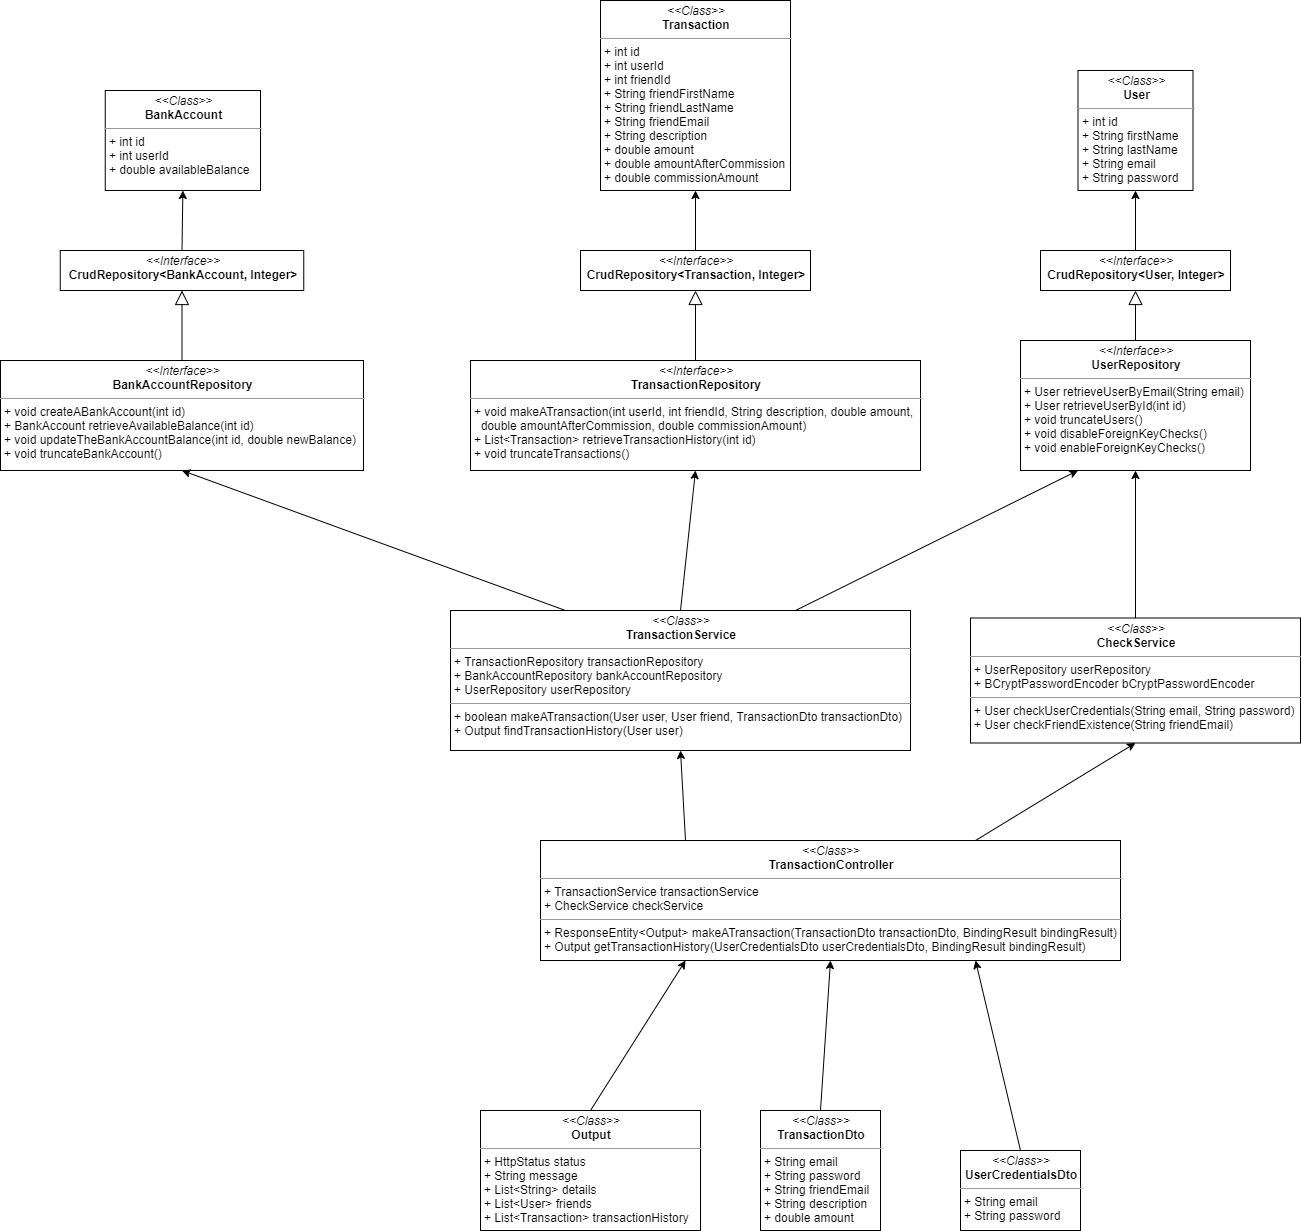

The diagram above was exported from draw.io. Its source (the exported page's mxGraphModel, read from the mxfile embedded in the PNG):
<mxGraphModel dx="768" dy="1651" grid="1" gridSize="10" guides="1" tooltips="1" connect="1" arrows="0" fold="1" page="1" pageScale="1" pageWidth="827" pageHeight="1169" math="0" shadow="0">
  <root>
    <mxCell id="0" />
    <mxCell id="1" parent="0" />
    <mxCell id="gZ7LoZNWm2xO74KZZJub-3" value="&lt;p style=&quot;margin: 0px ; margin-top: 4px ; text-align: center&quot;&gt;&lt;i&gt;&amp;lt;&amp;lt;&lt;/i&gt;&lt;i&gt;Interface&lt;/i&gt;&lt;i&gt;&amp;gt;&amp;gt;&lt;/i&gt;&lt;br&gt;&lt;b&gt;BankAccountRepository&lt;/b&gt;&lt;br&gt;&lt;/p&gt;&lt;hr size=&quot;1&quot;&gt;&lt;p style=&quot;margin: 0px ; margin-left: 4px&quot;&gt;+&amp;nbsp;void createABankAccount(int id)&lt;/p&gt;&lt;p style=&quot;margin: 0px ; margin-left: 4px&quot;&gt;+&amp;nbsp;BankAccount retrieveAvailableBalance(int id)&lt;/p&gt;&lt;p style=&quot;margin: 0px ; margin-left: 4px&quot;&gt;+&amp;nbsp;void updateTheBankAccountBalance(int id, double newBalance)&lt;/p&gt;&lt;p style=&quot;margin: 0px ; margin-left: 4px&quot;&gt;+&amp;nbsp;void truncateBankAccount()&lt;/p&gt;" style="verticalAlign=top;align=left;overflow=fill;fontSize=12;fontFamily=Helvetica;html=1;" parent="1" vertex="1">
      <mxGeometry x="440" y="-150" width="363" height="110" as="geometry" />
    </mxCell>
    <mxCell id="gZ7LoZNWm2xO74KZZJub-5" value="&lt;p style=&quot;margin: 0px ; margin-top: 4px ; text-align: center&quot;&gt;&lt;i&gt;&amp;lt;&amp;lt;Interface&amp;gt;&amp;gt;&lt;/i&gt;&lt;br&gt;&lt;b&gt;CrudRepository&amp;lt;BankAccount, Integer&amp;gt;&lt;/b&gt;&lt;/p&gt;" style="verticalAlign=top;align=left;overflow=fill;fontSize=12;fontFamily=Helvetica;html=1;" parent="1" vertex="1">
      <mxGeometry x="499.75" y="-260" width="243.5" height="40" as="geometry" />
    </mxCell>
    <mxCell id="gZ7LoZNWm2xO74KZZJub-6" value="&lt;p style=&quot;margin: 0px ; margin-top: 4px ; text-align: center&quot;&gt;&lt;i&gt;&amp;lt;&amp;lt;&lt;/i&gt;&lt;i&gt;Class&lt;/i&gt;&lt;i&gt;&amp;gt;&amp;gt;&lt;/i&gt;&lt;br&gt;&lt;b&gt;BankAccount&lt;/b&gt;&lt;br&gt;&lt;/p&gt;&lt;hr size=&quot;1&quot;&gt;&lt;p style=&quot;margin: 0px ; margin-left: 4px&quot;&gt;+ int id&lt;/p&gt;&lt;p style=&quot;margin: 0px ; margin-left: 4px&quot;&gt;+ int userId&lt;/p&gt;&lt;p style=&quot;margin: 0px ; margin-left: 4px&quot;&gt;+&amp;nbsp;double availableBalance&lt;/p&gt;" style="verticalAlign=top;align=left;overflow=fill;fontSize=12;fontFamily=Helvetica;html=1;" parent="1" vertex="1">
      <mxGeometry x="544.75" y="-420" width="155.25" height="100" as="geometry" />
    </mxCell>
    <mxCell id="gZ7LoZNWm2xO74KZZJub-15" value="&lt;p style=&quot;margin: 0px ; margin-top: 4px ; text-align: center&quot;&gt;&lt;i&gt;&amp;lt;&amp;lt;Class&amp;gt;&amp;gt;&lt;/i&gt;&lt;br&gt;&lt;b&gt;TransactionController&lt;/b&gt;&lt;br&gt;&lt;/p&gt;&lt;hr size=&quot;1&quot;&gt;&lt;p style=&quot;margin: 0px ; margin-left: 4px&quot;&gt;+ TransactionService transactionService&lt;br&gt;&lt;/p&gt;&lt;p style=&quot;margin: 0px ; margin-left: 4px&quot;&gt;+&amp;nbsp;CheckService checkService&lt;/p&gt;&lt;hr size=&quot;1&quot;&gt;&lt;p style=&quot;margin: 0px ; margin-left: 4px&quot;&gt;+&amp;nbsp;ResponseEntity&amp;lt;Output&amp;gt; makeATransaction(TransactionDto transactionDto, BindingResult bindingResult)&lt;/p&gt;&lt;p style=&quot;margin: 0px ; margin-left: 4px&quot;&gt;+&amp;nbsp;Output getTransactionHistory(UserCredentialsDto userCredentialsDto, BindingResult bindingResult)&lt;/p&gt;" style="verticalAlign=top;align=left;overflow=fill;fontSize=12;fontFamily=Helvetica;html=1;" parent="1" vertex="1">
      <mxGeometry x="980" y="330" width="580" height="120" as="geometry" />
    </mxCell>
    <mxCell id="gZ7LoZNWm2xO74KZZJub-16" value="&lt;p style=&quot;margin: 0px ; margin-top: 4px ; text-align: center&quot;&gt;&lt;i&gt;&amp;lt;&amp;lt;Class&amp;gt;&amp;gt;&lt;/i&gt;&lt;br&gt;&lt;b&gt;TransactionService&lt;/b&gt;&lt;br&gt;&lt;/p&gt;&lt;hr size=&quot;1&quot;&gt;&lt;p style=&quot;margin: 0px ; margin-left: 4px&quot;&gt;+ TransactionRepository transactionRepository&lt;br&gt;&lt;/p&gt;&lt;p style=&quot;margin: 0px ; margin-left: 4px&quot;&gt;+&amp;nbsp;BankAccountRepository bankAccountRepository&lt;/p&gt;&lt;p style=&quot;margin: 0px ; margin-left: 4px&quot;&gt;+&amp;nbsp;UserRepository userRepository&lt;/p&gt;&lt;hr size=&quot;1&quot;&gt;&lt;p style=&quot;margin: 0px ; margin-left: 4px&quot;&gt;+&amp;nbsp;boolean makeATransaction(User user, User friend, TransactionDto transactionDto)&lt;/p&gt;&lt;p style=&quot;margin: 0px ; margin-left: 4px&quot;&gt;+&amp;nbsp;Output findTransactionHistory(User user)&lt;/p&gt;" style="verticalAlign=top;align=left;overflow=fill;fontSize=12;fontFamily=Helvetica;html=1;" parent="1" vertex="1">
      <mxGeometry x="890" y="100" width="460" height="140" as="geometry" />
    </mxCell>
    <mxCell id="gZ7LoZNWm2xO74KZZJub-17" value="&lt;p style=&quot;margin: 0px ; margin-top: 4px ; text-align: center&quot;&gt;&lt;i&gt;&amp;lt;&amp;lt;&lt;/i&gt;&lt;i&gt;Interface&lt;/i&gt;&lt;i&gt;&amp;gt;&amp;gt;&lt;/i&gt;&lt;br&gt;&lt;b&gt;TransactionRepository&lt;/b&gt;&lt;br&gt;&lt;/p&gt;&lt;hr size=&quot;1&quot;&gt;&lt;p style=&quot;margin: 0px ; margin-left: 4px&quot;&gt;+&amp;nbsp;&lt;span&gt;void makeATransaction(int userId, int friendId,&amp;nbsp;&lt;/span&gt;&lt;span&gt;String description,&amp;nbsp;&lt;/span&gt;&lt;span&gt;double amount,&lt;/span&gt;&lt;/p&gt;&lt;p style=&quot;margin: 0px ; margin-left: 4px&quot;&gt;&lt;span&gt;&#09;&#09;&#09;&#09;&#09;&#09;&lt;/span&gt;&amp;nbsp; double amountAfterCommission,&amp;nbsp;&lt;span&gt;double commissionAmount)&lt;/span&gt;&lt;/p&gt;&lt;p style=&quot;margin: 0px ; margin-left: 4px&quot;&gt;+&amp;nbsp;List&amp;lt;Transaction&amp;gt; retrieveTransactionHistory(int id)&lt;/p&gt;&lt;p style=&quot;margin: 0px ; margin-left: 4px&quot;&gt;+&amp;nbsp;void truncateTransactions()&lt;/p&gt;" style="verticalAlign=top;align=left;overflow=fill;fontSize=12;fontFamily=Helvetica;html=1;" parent="1" vertex="1">
      <mxGeometry x="910" y="-150" width="450" height="110" as="geometry" />
    </mxCell>
    <mxCell id="gZ7LoZNWm2xO74KZZJub-18" value="&lt;p style=&quot;margin: 0px ; margin-top: 4px ; text-align: center&quot;&gt;&lt;i&gt;&amp;lt;&amp;lt;Interface&amp;gt;&amp;gt;&lt;/i&gt;&lt;br&gt;&lt;b&gt;CrudRepository&amp;lt;Transaction, Integer&amp;gt;&lt;/b&gt;&lt;/p&gt;" style="verticalAlign=top;align=left;overflow=fill;fontSize=12;fontFamily=Helvetica;html=1;" parent="1" vertex="1">
      <mxGeometry x="1020" y="-260" width="230" height="40" as="geometry" />
    </mxCell>
    <mxCell id="gZ7LoZNWm2xO74KZZJub-19" value="&lt;p style=&quot;margin: 0px ; margin-top: 4px ; text-align: center&quot;&gt;&lt;i&gt;&amp;lt;&amp;lt;&lt;/i&gt;&lt;i&gt;Class&lt;/i&gt;&lt;i&gt;&amp;gt;&amp;gt;&lt;/i&gt;&lt;br&gt;&lt;b&gt;Transaction&lt;/b&gt;&lt;br&gt;&lt;/p&gt;&lt;hr size=&quot;1&quot;&gt;&lt;p style=&quot;margin: 0px ; margin-left: 4px&quot;&gt;+ int id&lt;/p&gt;&lt;p style=&quot;margin: 0px ; margin-left: 4px&quot;&gt;+ int userId&lt;/p&gt;&lt;p style=&quot;margin: 0px ; margin-left: 4px&quot;&gt;+&amp;nbsp;int friendId&lt;/p&gt;&lt;p style=&quot;margin: 0px ; margin-left: 4px&quot;&gt;+&amp;nbsp;String friendFirstName&lt;/p&gt;&lt;p style=&quot;margin: 0px ; margin-left: 4px&quot;&gt;+&amp;nbsp;String friendLastName&lt;/p&gt;&lt;p style=&quot;margin: 0px ; margin-left: 4px&quot;&gt;+&amp;nbsp;String friendEmail&lt;/p&gt;&lt;p style=&quot;margin: 0px ; margin-left: 4px&quot;&gt;+&amp;nbsp;String description&lt;/p&gt;&lt;p style=&quot;margin: 0px ; margin-left: 4px&quot;&gt;+&amp;nbsp;double amount&lt;/p&gt;&lt;p style=&quot;margin: 0px ; margin-left: 4px&quot;&gt;+&amp;nbsp;double amountAfterCommission&lt;/p&gt;&lt;p style=&quot;margin: 0px ; margin-left: 4px&quot;&gt;+&amp;nbsp;double commissionAmount&lt;/p&gt;" style="verticalAlign=top;align=left;overflow=fill;fontSize=12;fontFamily=Helvetica;html=1;" parent="1" vertex="1">
      <mxGeometry x="1040" y="-510" width="190" height="190" as="geometry" />
    </mxCell>
    <mxCell id="gZ7LoZNWm2xO74KZZJub-23" value="&lt;p style=&quot;margin: 0px ; margin-top: 4px ; text-align: center&quot;&gt;&lt;i&gt;&amp;lt;&amp;lt;&lt;/i&gt;&lt;i&gt;Interface&lt;/i&gt;&lt;i&gt;&amp;gt;&amp;gt;&lt;/i&gt;&lt;br&gt;&lt;b&gt;UserRepository&lt;/b&gt;&lt;br&gt;&lt;/p&gt;&lt;hr size=&quot;1&quot;&gt;&lt;p style=&quot;margin: 0px ; margin-left: 4px&quot;&gt;+&amp;nbsp;User retrieveUserByEmail(String email)&lt;/p&gt;&lt;p style=&quot;margin: 0px ; margin-left: 4px&quot;&gt;+&amp;nbsp;User retrieveUserById(int id)&lt;/p&gt;&lt;p style=&quot;margin: 0px ; margin-left: 4px&quot;&gt;+&amp;nbsp;void truncateUsers()&lt;/p&gt;&lt;p style=&quot;margin: 0px ; margin-left: 4px&quot;&gt;+&amp;nbsp;void disableForeignKeyChecks()&lt;/p&gt;&lt;p style=&quot;margin: 0px ; margin-left: 4px&quot;&gt;+&amp;nbsp;void enableForeignKeyChecks()&lt;/p&gt;" style="verticalAlign=top;align=left;overflow=fill;fontSize=12;fontFamily=Helvetica;html=1;" parent="1" vertex="1">
      <mxGeometry x="1460" y="-170" width="230" height="130" as="geometry" />
    </mxCell>
    <mxCell id="gZ7LoZNWm2xO74KZZJub-24" value="&lt;p style=&quot;margin: 0px ; margin-top: 4px ; text-align: center&quot;&gt;&lt;i&gt;&amp;lt;&amp;lt;Interface&amp;gt;&amp;gt;&lt;/i&gt;&lt;br&gt;&lt;b&gt;CrudRepository&amp;lt;User, Integer&amp;gt;&lt;/b&gt;&lt;/p&gt;" style="verticalAlign=top;align=left;overflow=fill;fontSize=12;fontFamily=Helvetica;html=1;" parent="1" vertex="1">
      <mxGeometry x="1480" y="-260" width="190" height="40" as="geometry" />
    </mxCell>
    <mxCell id="gZ7LoZNWm2xO74KZZJub-27" value="&lt;p style=&quot;margin: 0px ; margin-top: 4px ; text-align: center&quot;&gt;&lt;i&gt;&amp;lt;&amp;lt;Class&amp;gt;&amp;gt;&lt;/i&gt;&lt;br&gt;&lt;b&gt;TransactionDto&lt;/b&gt;&lt;br&gt;&lt;/p&gt;&lt;hr size=&quot;1&quot;&gt;&lt;p style=&quot;margin: 0px ; margin-left: 4px&quot;&gt;+ String email&lt;/p&gt;&lt;p style=&quot;margin: 0px ; margin-left: 4px&quot;&gt;+ String password&lt;/p&gt;&lt;p style=&quot;margin: 0px ; margin-left: 4px&quot;&gt;+ String friendEmail&lt;/p&gt;&lt;p style=&quot;margin: 0px ; margin-left: 4px&quot;&gt;+&amp;nbsp;String description&lt;/p&gt;&lt;p style=&quot;margin: 0px ; margin-left: 4px&quot;&gt;+&amp;nbsp;double amount&lt;/p&gt;" style="verticalAlign=top;align=left;overflow=fill;fontSize=12;fontFamily=Helvetica;html=1;" parent="1" vertex="1">
      <mxGeometry x="1200" y="600" width="120" height="120" as="geometry" />
    </mxCell>
    <mxCell id="gRbIGMOB3uZb-DsOMCH3-4" value="" style="endArrow=block;endFill=0;endSize=12;html=1;entryX=0.5;entryY=1;entryDx=0;entryDy=0;exitX=0.5;exitY=0;exitDx=0;exitDy=0;" parent="1" source="gZ7LoZNWm2xO74KZZJub-3" target="gZ7LoZNWm2xO74KZZJub-5" edge="1">
      <mxGeometry width="160" relative="1" as="geometry">
        <mxPoint x="165" y="-220" as="sourcePoint" />
        <mxPoint x="325" y="-220" as="targetPoint" />
      </mxGeometry>
    </mxCell>
    <mxCell id="gRbIGMOB3uZb-DsOMCH3-16" value="" style="endArrow=block;endFill=0;endSize=12;html=1;entryX=0.5;entryY=1;entryDx=0;entryDy=0;exitX=0.5;exitY=0;exitDx=0;exitDy=0;" parent="1" source="gZ7LoZNWm2xO74KZZJub-17" target="gZ7LoZNWm2xO74KZZJub-18" edge="1">
      <mxGeometry width="160" relative="1" as="geometry">
        <mxPoint x="1388" y="-202.5" as="sourcePoint" />
        <mxPoint x="1673" y="-387.5" as="targetPoint" />
      </mxGeometry>
    </mxCell>
    <mxCell id="U2PZwgs_ee2pjlxON5Kn-1" value="" style="endArrow=classic;html=1;entryX=0.5;entryY=1;entryDx=0;entryDy=0;exitX=0.5;exitY=0;exitDx=0;exitDy=0;" parent="1" source="gZ7LoZNWm2xO74KZZJub-27" target="gZ7LoZNWm2xO74KZZJub-15" edge="1">
      <mxGeometry width="50" height="50" relative="1" as="geometry">
        <mxPoint x="1240" y="490" as="sourcePoint" />
        <mxPoint x="1290" y="440" as="targetPoint" />
      </mxGeometry>
    </mxCell>
    <mxCell id="U2PZwgs_ee2pjlxON5Kn-2" value="&lt;p style=&quot;margin: 0px ; margin-top: 4px ; text-align: center&quot;&gt;&lt;i&gt;&amp;lt;&amp;lt;Class&amp;gt;&amp;gt;&lt;/i&gt;&lt;br&gt;&lt;b&gt;CheckService&lt;/b&gt;&lt;br&gt;&lt;/p&gt;&lt;hr size=&quot;1&quot;&gt;&lt;p style=&quot;margin: 0px ; margin-left: 4px&quot;&gt;+ UserRepository userRepository&lt;br&gt;&lt;/p&gt;&lt;p style=&quot;margin: 0px ; margin-left: 4px&quot;&gt;+&amp;nbsp;BCryptPasswordEncoder bCryptPasswordEncoder&lt;br&gt;&lt;/p&gt;&lt;hr size=&quot;1&quot;&gt;&lt;p style=&quot;margin: 0px ; margin-left: 4px&quot;&gt;+&amp;nbsp;User checkUserCredentials(String email, String password)&lt;/p&gt;&lt;p style=&quot;margin: 0px ; margin-left: 4px&quot;&gt;+&amp;nbsp;User checkFriendExistence(String friendEmail)&lt;/p&gt;" style="verticalAlign=top;align=left;overflow=fill;fontSize=12;fontFamily=Helvetica;html=1;" parent="1" vertex="1">
      <mxGeometry x="1410" y="107.5" width="330" height="125" as="geometry" />
    </mxCell>
    <mxCell id="U2PZwgs_ee2pjlxON5Kn-3" value="" style="endArrow=classic;html=1;entryX=0.5;entryY=1;entryDx=0;entryDy=0;exitX=0.25;exitY=0;exitDx=0;exitDy=0;" parent="1" source="gZ7LoZNWm2xO74KZZJub-15" target="gZ7LoZNWm2xO74KZZJub-16" edge="1">
      <mxGeometry width="50" height="50" relative="1" as="geometry">
        <mxPoint x="1210" y="230" as="sourcePoint" />
        <mxPoint x="1260" y="180" as="targetPoint" />
      </mxGeometry>
    </mxCell>
    <mxCell id="U2PZwgs_ee2pjlxON5Kn-4" value="" style="endArrow=classic;html=1;entryX=0.5;entryY=1;entryDx=0;entryDy=0;exitX=0.75;exitY=0;exitDx=0;exitDy=0;" parent="1" source="gZ7LoZNWm2xO74KZZJub-15" target="U2PZwgs_ee2pjlxON5Kn-2" edge="1">
      <mxGeometry width="50" height="50" relative="1" as="geometry">
        <mxPoint x="1370" y="240" as="sourcePoint" />
        <mxPoint x="1420" y="190" as="targetPoint" />
      </mxGeometry>
    </mxCell>
    <mxCell id="U2PZwgs_ee2pjlxON5Kn-5" value="" style="endArrow=classic;html=1;entryX=0.5;entryY=1;entryDx=0;entryDy=0;exitX=0.5;exitY=0;exitDx=0;exitDy=0;" parent="1" source="gZ7LoZNWm2xO74KZZJub-16" target="gZ7LoZNWm2xO74KZZJub-17" edge="1">
      <mxGeometry width="50" height="50" relative="1" as="geometry">
        <mxPoint x="1160" y="20" as="sourcePoint" />
        <mxPoint x="1210" y="-30" as="targetPoint" />
      </mxGeometry>
    </mxCell>
    <mxCell id="U2PZwgs_ee2pjlxON5Kn-6" value="" style="endArrow=classic;html=1;entryX=0.5;entryY=1;entryDx=0;entryDy=0;exitX=0.5;exitY=0;exitDx=0;exitDy=0;" parent="1" source="gZ7LoZNWm2xO74KZZJub-18" target="gZ7LoZNWm2xO74KZZJub-19" edge="1">
      <mxGeometry width="50" height="50" relative="1" as="geometry">
        <mxPoint x="1020" y="-330" as="sourcePoint" />
        <mxPoint x="1070" y="-380" as="targetPoint" />
      </mxGeometry>
    </mxCell>
    <mxCell id="U2PZwgs_ee2pjlxON5Kn-7" value="" style="endArrow=classic;html=1;entryX=0.5;entryY=1;entryDx=0;entryDy=0;exitX=0.25;exitY=0;exitDx=0;exitDy=0;" parent="1" source="gZ7LoZNWm2xO74KZZJub-16" target="gZ7LoZNWm2xO74KZZJub-3" edge="1">
      <mxGeometry width="50" height="50" relative="1" as="geometry">
        <mxPoint x="910" as="sourcePoint" />
        <mxPoint x="960" y="-50" as="targetPoint" />
      </mxGeometry>
    </mxCell>
    <mxCell id="U2PZwgs_ee2pjlxON5Kn-8" value="" style="endArrow=classic;html=1;entryX=0.5;entryY=1;entryDx=0;entryDy=0;exitX=0.5;exitY=0;exitDx=0;exitDy=0;" parent="1" source="gZ7LoZNWm2xO74KZZJub-5" target="gZ7LoZNWm2xO74KZZJub-6" edge="1">
      <mxGeometry width="50" height="50" relative="1" as="geometry">
        <mxPoint x="475" y="-250" as="sourcePoint" />
        <mxPoint x="525" y="-300" as="targetPoint" />
      </mxGeometry>
    </mxCell>
    <mxCell id="U2PZwgs_ee2pjlxON5Kn-10" value="" style="endArrow=classic;html=1;entryX=0.5;entryY=1;entryDx=0;entryDy=0;exitX=0.5;exitY=0;exitDx=0;exitDy=0;" parent="1" source="U2PZwgs_ee2pjlxON5Kn-2" target="gZ7LoZNWm2xO74KZZJub-23" edge="1">
      <mxGeometry width="50" height="50" relative="1" as="geometry">
        <mxPoint x="1660" y="-10" as="sourcePoint" />
        <mxPoint x="1710" y="-60" as="targetPoint" />
      </mxGeometry>
    </mxCell>
    <mxCell id="U2PZwgs_ee2pjlxON5Kn-12" value="&lt;p style=&quot;margin: 0px ; margin-top: 4px ; text-align: center&quot;&gt;&lt;i&gt;&amp;lt;&amp;lt;&lt;/i&gt;&lt;i&gt;Class&lt;/i&gt;&lt;i&gt;&amp;gt;&amp;gt;&lt;/i&gt;&lt;br&gt;&lt;b&gt;User&lt;/b&gt;&lt;br&gt;&lt;/p&gt;&lt;hr size=&quot;1&quot;&gt;&lt;p style=&quot;margin: 0px ; margin-left: 4px&quot;&gt;+ int id&lt;/p&gt;&lt;p style=&quot;margin: 0px ; margin-left: 4px&quot;&gt;+&amp;nbsp;String firstName&lt;/p&gt;&lt;p style=&quot;margin: 0px ; margin-left: 4px&quot;&gt;+&amp;nbsp;String lastName&lt;/p&gt;&lt;p style=&quot;margin: 0px ; margin-left: 4px&quot;&gt;+&amp;nbsp;String email&lt;/p&gt;&lt;p style=&quot;margin: 0px ; margin-left: 4px&quot;&gt;+&amp;nbsp;String password&lt;/p&gt;" style="verticalAlign=top;align=left;overflow=fill;fontSize=12;fontFamily=Helvetica;html=1;" parent="1" vertex="1">
      <mxGeometry x="1517.5" y="-440" width="115" height="120" as="geometry" />
    </mxCell>
    <mxCell id="U2PZwgs_ee2pjlxON5Kn-13" value="" style="endArrow=classic;html=1;entryX=0.5;entryY=1;entryDx=0;entryDy=0;exitX=0.5;exitY=0;exitDx=0;exitDy=0;" parent="1" source="gZ7LoZNWm2xO74KZZJub-24" target="U2PZwgs_ee2pjlxON5Kn-12" edge="1">
      <mxGeometry width="50" height="50" relative="1" as="geometry">
        <mxPoint x="1660" y="-370" as="sourcePoint" />
        <mxPoint x="1710" y="-420" as="targetPoint" />
      </mxGeometry>
    </mxCell>
    <mxCell id="U2PZwgs_ee2pjlxON5Kn-14" value="&lt;p style=&quot;margin: 0px ; margin-top: 4px ; text-align: center&quot;&gt;&lt;i&gt;&amp;lt;&amp;lt;Class&amp;gt;&amp;gt;&lt;/i&gt;&lt;br&gt;&lt;b&gt;Output&lt;/b&gt;&lt;br&gt;&lt;/p&gt;&lt;hr size=&quot;1&quot;&gt;&lt;p style=&quot;margin: 0px ; margin-left: 4px&quot;&gt;+ HttpStatus status&lt;/p&gt;&lt;p style=&quot;margin: 0px ; margin-left: 4px&quot;&gt;+ String message&lt;/p&gt;&lt;p style=&quot;margin: 0px ; margin-left: 4px&quot;&gt;+ List&amp;lt;String&amp;gt; details&lt;/p&gt;&lt;p style=&quot;margin: 0px ; margin-left: 4px&quot;&gt;+&amp;nbsp;List&amp;lt;User&amp;gt; friends&lt;/p&gt;&lt;p style=&quot;margin: 0px ; margin-left: 4px&quot;&gt;+&amp;nbsp;List&amp;lt;Transaction&amp;gt; transactionHistory&lt;/p&gt;" style="verticalAlign=top;align=left;overflow=fill;fontSize=12;fontFamily=Helvetica;html=1;" parent="1" vertex="1">
      <mxGeometry x="920" y="600" width="220" height="120" as="geometry" />
    </mxCell>
    <mxCell id="U2PZwgs_ee2pjlxON5Kn-15" value="" style="endArrow=classic;html=1;entryX=0.25;entryY=1;entryDx=0;entryDy=0;exitX=0.5;exitY=0;exitDx=0;exitDy=0;" parent="1" source="U2PZwgs_ee2pjlxON5Kn-14" target="gZ7LoZNWm2xO74KZZJub-15" edge="1">
      <mxGeometry width="50" height="50" relative="1" as="geometry">
        <mxPoint x="1040" y="470" as="sourcePoint" />
        <mxPoint x="1090" y="420" as="targetPoint" />
      </mxGeometry>
    </mxCell>
    <mxCell id="U2PZwgs_ee2pjlxON5Kn-16" value="&lt;p style=&quot;margin: 0px ; margin-top: 4px ; text-align: center&quot;&gt;&lt;i&gt;&amp;lt;&amp;lt;Class&amp;gt;&amp;gt;&lt;/i&gt;&lt;br&gt;&lt;b&gt;UserCredentialsDto&lt;/b&gt;&lt;br&gt;&lt;/p&gt;&lt;hr size=&quot;1&quot;&gt;&lt;p style=&quot;margin: 0px ; margin-left: 4px&quot;&gt;+ String email&lt;/p&gt;&lt;p style=&quot;margin: 0px ; margin-left: 4px&quot;&gt;+ String password&lt;/p&gt;" style="verticalAlign=top;align=left;overflow=fill;fontSize=12;fontFamily=Helvetica;html=1;" parent="1" vertex="1">
      <mxGeometry x="1400" y="640" width="120" height="80" as="geometry" />
    </mxCell>
    <mxCell id="U2PZwgs_ee2pjlxON5Kn-17" value="" style="endArrow=classic;html=1;entryX=0.75;entryY=1;entryDx=0;entryDy=0;exitX=0.5;exitY=0;exitDx=0;exitDy=0;" parent="1" source="U2PZwgs_ee2pjlxON5Kn-16" target="gZ7LoZNWm2xO74KZZJub-15" edge="1">
      <mxGeometry width="50" height="50" relative="1" as="geometry">
        <mxPoint x="1540" y="560" as="sourcePoint" />
        <mxPoint x="1590" y="510" as="targetPoint" />
      </mxGeometry>
    </mxCell>
    <mxCell id="U2PZwgs_ee2pjlxON5Kn-18" value="" style="endArrow=classic;html=1;exitX=0.75;exitY=0;exitDx=0;exitDy=0;entryX=0.25;entryY=1;entryDx=0;entryDy=0;" parent="1" source="gZ7LoZNWm2xO74KZZJub-16" target="gZ7LoZNWm2xO74KZZJub-23" edge="1">
      <mxGeometry width="50" height="50" relative="1" as="geometry">
        <mxPoint x="1280" as="sourcePoint" />
        <mxPoint x="1330" y="-50" as="targetPoint" />
      </mxGeometry>
    </mxCell>
    <mxCell id="U2PZwgs_ee2pjlxON5Kn-19" value="" style="endArrow=block;endFill=0;endSize=12;html=1;entryX=0.5;entryY=1;entryDx=0;entryDy=0;exitX=0.5;exitY=0;exitDx=0;exitDy=0;" parent="1" source="gZ7LoZNWm2xO74KZZJub-23" target="gZ7LoZNWm2xO74KZZJub-24" edge="1">
      <mxGeometry width="160" relative="1" as="geometry">
        <mxPoint x="1145" y="-140" as="sourcePoint" />
        <mxPoint x="1145" y="-210" as="targetPoint" />
        <Array as="points" />
      </mxGeometry>
    </mxCell>
  </root>
</mxGraphModel>